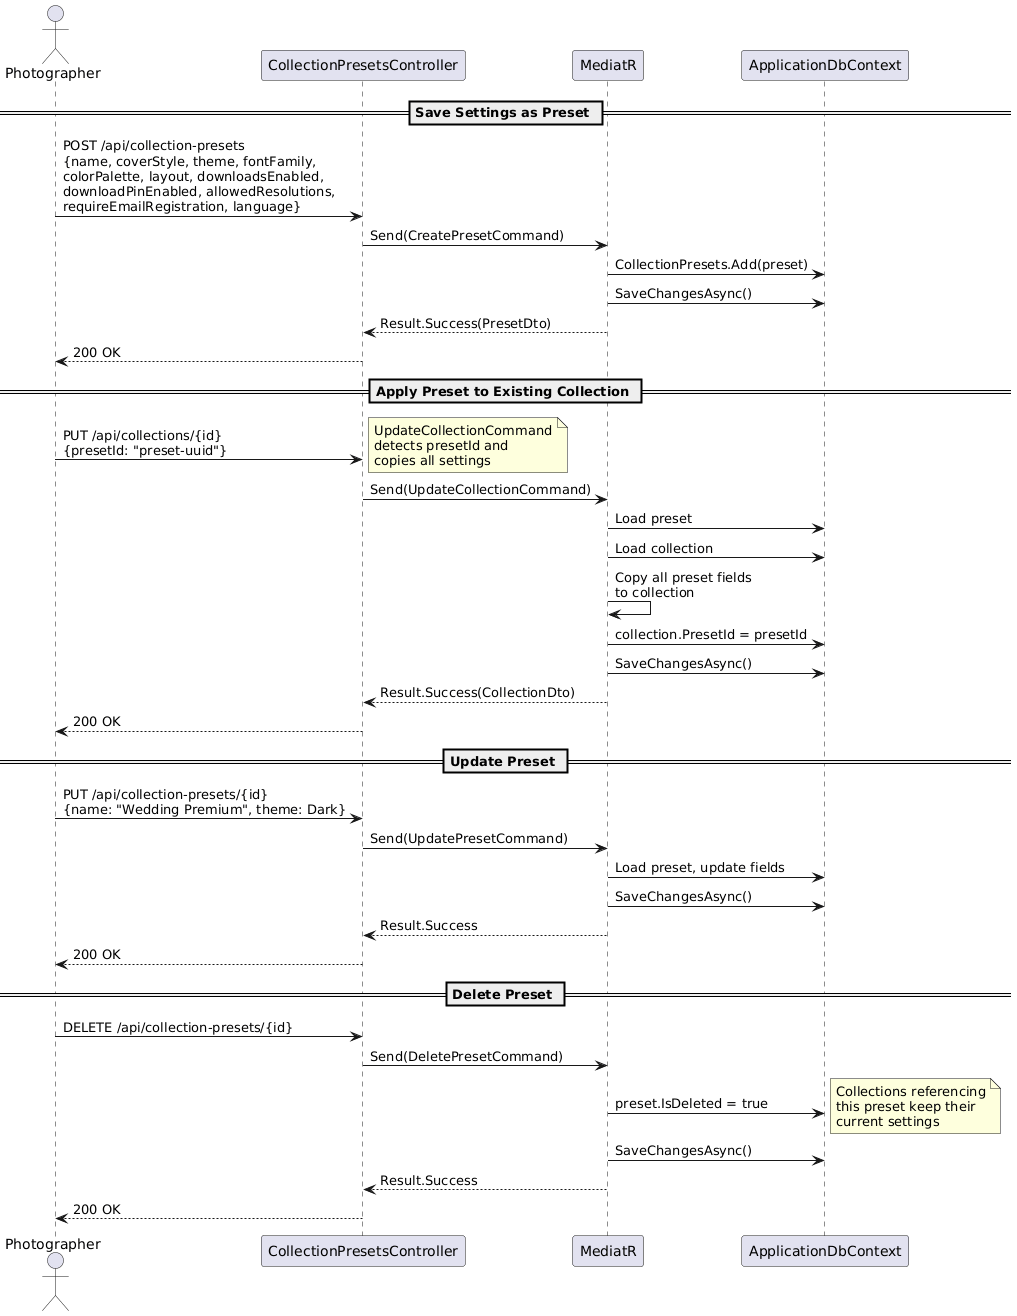

The diagram above was rendered by PlantUML. Its source (embedded in the PNG):
@startuml
actor Photographer as P
participant "CollectionPresetsController" as CPC
participant "MediatR" as M
participant "ApplicationDbContext" as DB

== Save Settings as Preset ==
P -> CPC : POST /api/collection-presets\n{name, coverStyle, theme, fontFamily,\ncolorPalette, layout, downloadsEnabled,\ndownloadPinEnabled, allowedResolutions,\nrequireEmailRegistration, language}
CPC -> M : Send(CreatePresetCommand)
M -> DB : CollectionPresets.Add(preset)
M -> DB : SaveChangesAsync()
M --> CPC : Result.Success(PresetDto)
CPC --> P : 200 OK

== Apply Preset to Existing Collection ==
P -> CPC : PUT /api/collections/{id}\n{presetId: "preset-uuid"}
note right: UpdateCollectionCommand\ndetects presetId and\ncopies all settings
CPC -> M : Send(UpdateCollectionCommand)
M -> DB : Load preset
M -> DB : Load collection
M -> M : Copy all preset fields\nto collection
M -> DB : collection.PresetId = presetId
M -> DB : SaveChangesAsync()
M --> CPC : Result.Success(CollectionDto)
CPC --> P : 200 OK

== Update Preset ==
P -> CPC : PUT /api/collection-presets/{id}\n{name: "Wedding Premium", theme: Dark}
CPC -> M : Send(UpdatePresetCommand)
M -> DB : Load preset, update fields
M -> DB : SaveChangesAsync()
M --> CPC : Result.Success
CPC --> P : 200 OK

== Delete Preset ==
P -> CPC : DELETE /api/collection-presets/{id}
CPC -> M : Send(DeletePresetCommand)
M -> DB : preset.IsDeleted = true
note right: Collections referencing\nthis preset keep their\ncurrent settings
M -> DB : SaveChangesAsync()
M --> CPC : Result.Success
CPC --> P : 200 OK
@enduml